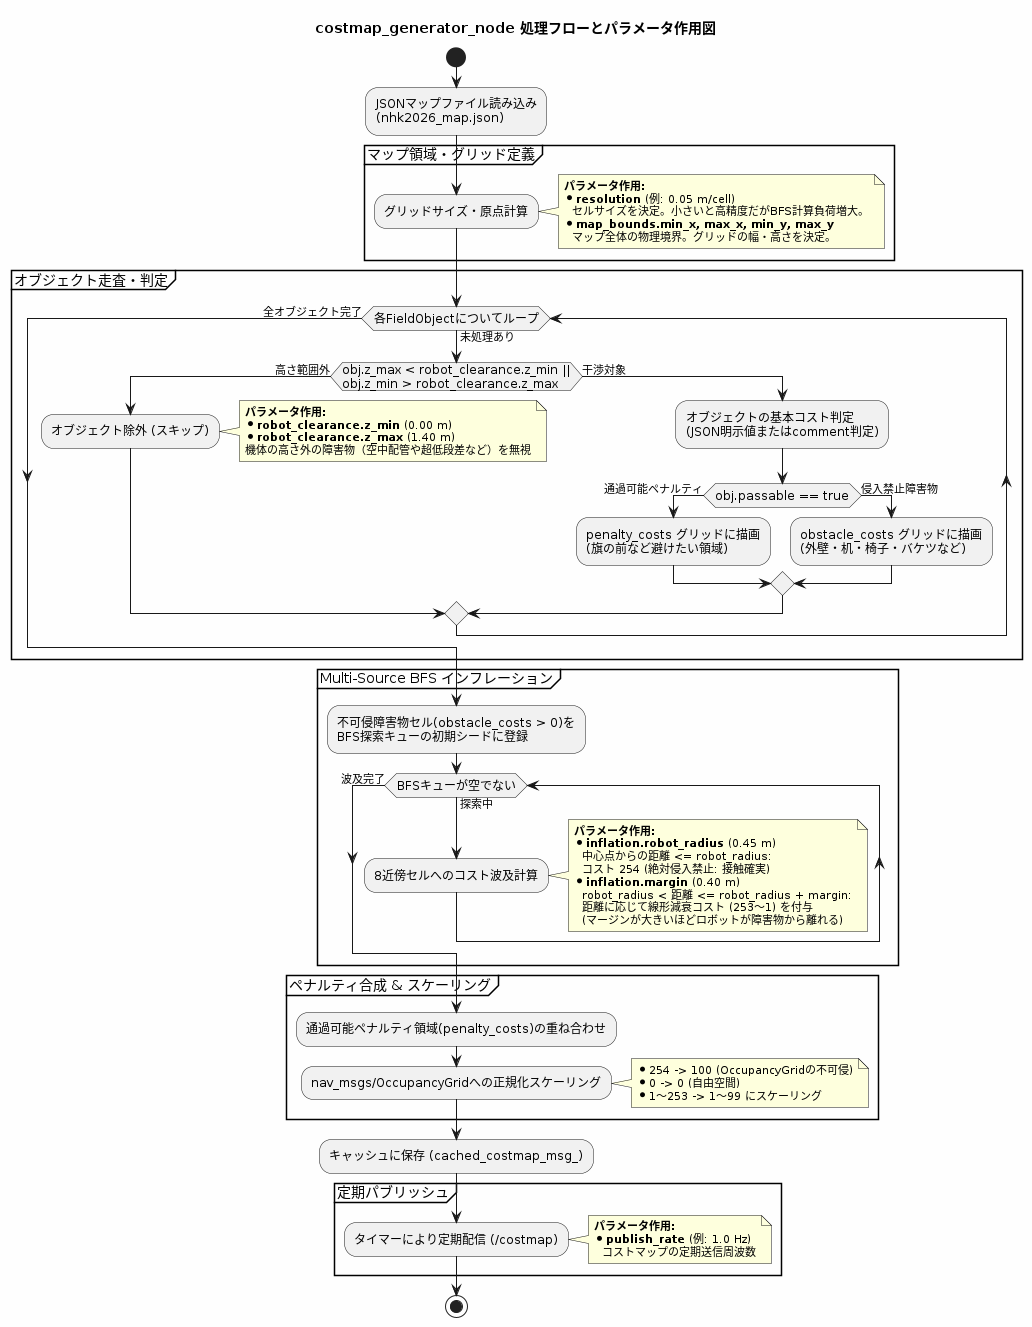

The diagram above was rendered by PlantUML. Its source (embedded in the PNG):
@startuml costmap_generator_flow
skinparam backgroundColor #FEFEFE
skinparam activityFontSize 12
skinparam noteFontSize 11

title costmap_generator_node 処理フローとパラメータ作用図

start

:JSONマップファイル読み込み\n(nhk2026_map.json);

partition "マップ領域・グリッド定義" {
    :グリッドサイズ・原点計算;
    note right
      <b>パラメータ作用:</b>
      * <b>resolution</b> (例: 0.05 m/cell)
        セルサイズを決定。小さいと高精度だがBFS計算負荷増大。
      * <b>map_bounds.min_x, max_x, min_y, max_y</b>
        マップ全体の物理境界。グリッドの幅・高さを決定。
    end note
}

partition "オブジェクト走査・判定" {
    while (各FieldObjectについてループ) is (未処理あり)
        if (obj.z_max < robot_clearance.z_min ||\nobj.z_min > robot_clearance.z_max) then (高さ範囲外)
            :オブジェクト除外 (スキップ);
            note right
              <b>パラメータ作用:</b>
              * <b>robot_clearance.z_min</b> (0.00 m)
              * <b>robot_clearance.z_max</b> (1.40 m)
              機体の高さ外の障害物（空中配管や超低段差など）を無視
            end note
        else (干渉対象)
            :オブジェクトの基本コスト判定\n(JSON明示値またはcomment判定);
            if (obj.passable == true) then (通過可能ペナルティ)
                :penalty_costs グリッドに描画\n(旗の前など避けたい領域);
            else (侵入禁止障害物)
                :obstacle_costs グリッドに描画\n(外壁・机・椅子・バケツなど);
            end if
        end if
    endwhile (全オブジェクト完了)
}

partition "Multi-Source BFS インフレーション" {
    :不可侵障害物セル(obstacle_costs > 0)を\nBFS探索キューの初期シードに登録;
    
    while (BFSキューが空でない) is (探索中)
        :8近傍セルへのコスト波及計算;
        note right
          <b>パラメータ作用:</b>
          * <b>inflation.robot_radius</b> (0.45 m)
            中心点からの距離 <= robot_radius:
            コスト 254 (絶対侵入禁止: 接触確実)
          * <b>inflation.margin</b> (0.40 m)
            robot_radius < 距離 <= robot_radius + margin:
            距離に応じて線形減衰コスト (253〜1) を付与
            (マージンが大きいほどロボットが障害物から離れる)
        end note
    endwhile (波及完了)
}

partition "ペナルティ合成 & スケーリング" {
    :通過可能ペナルティ領域(penalty_costs)の重ね合わせ;
    
    :nav_msgs/OccupancyGridへの正規化スケーリング;
    note right
      * 254 -> 100 (OccupancyGridの不可侵)
      * 0 -> 0 (自由空間)
      * 1〜253 -> 1〜99 にスケーリング
    end note
}

:キャッシュに保存 (cached_costmap_msg_);

partition "定期パブリッシュ" {
    :タイマーにより定期配信 (/costmap);
    note right
      <b>パラメータ作用:</b>
      * <b>publish_rate</b> (例: 1.0 Hz)
        コストマップの定期送信周波数
    end note
}

stop

@enduml